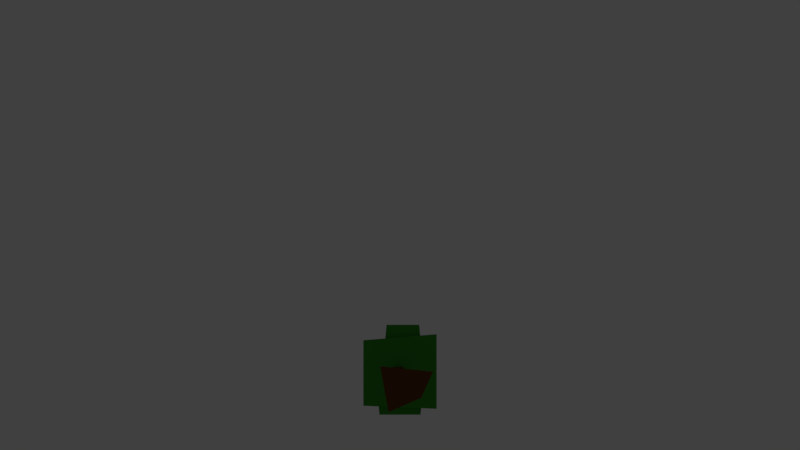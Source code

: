 # Source: tree1.blend  (saved by Blender 2.78.0; exported with 4.5.12 LTS)
import bpy
from mathutils import Matrix  # noqa: F401  (used for matrix-valued properties, if any)

bpy.ops.wm.read_factory_settings(use_empty=True)
scene = bpy.context.scene
scene.name = 'Scene'

# ---- collections
col_collection_1 = bpy.data.collections.new('Collection 1'); scene.collection.children.link(col_collection_1)

# ---- materials (node trees are filled in below, after node groups)
mat_green = bpy.data.materials.new('green')
mat_green.alpha_threshold = 0.0
mat_green.roughness = 0.5
mat_brown = bpy.data.materials.new('Brown')
mat_brown.alpha_threshold = 0.0
mat_brown.roughness = 0.5

# ---- material node trees
mat_green.use_nodes = True; mat_green.node_tree.nodes.clear()
_N = mat_green.node_tree.nodes; _L = mat_green.node_tree.links
n0 = _N.new('ShaderNodeOutputMaterial'); n0.name = 'Material Output'; n0.location = (300, 300)
n1 = _N.new('ShaderNodeBsdfDiffuse'); n1.name = 'Diffuse BSDF'; n1.location = (10, 300)
n1.inputs[0].default_value = (0.04508, 0.3108, 0.02456, 1.0)
_L.new(n1.outputs[0], n0.inputs[0])
n0.is_active_output = True
mat_brown.use_nodes = True; mat_brown.node_tree.nodes.clear()
_N = mat_brown.node_tree.nodes; _L = mat_brown.node_tree.links
n0 = _N.new('ShaderNodeOutputMaterial'); n0.name = 'Material Output'; n0.location = (300, 300)
n1 = _N.new('ShaderNodeBsdfDiffuse'); n1.name = 'Diffuse BSDF'; n1.location = (10, 300)
n1.inputs[0].default_value = (0.1237, 0.04826, 0.0116, 1.0)
_L.new(n1.outputs[0], n0.inputs[0])
n0.is_active_output = True

# ---- world
world_world = bpy.data.worlds.new('World'); scene.world = world_world
world_world.use_nodes = True; world_world.node_tree.nodes.clear()
_N = world_world.node_tree.nodes; _L = world_world.node_tree.links
n0 = _N.new('ShaderNodeOutputWorld'); n0.name = 'World Output'; n0.location = (300, 300)
n1 = _N.new('ShaderNodeBackground'); n1.name = 'Background'; n1.location = (10, 300)
n1.inputs[0].default_value = (0.05088, 0.05088, 0.05088, 1.0)
_L.new(n1.outputs[0], n0.inputs[0])
n0.is_active_output = True
world_world.color = (0.05088, 0.05088, 0.05088)
world_world.use_sun_shadow = False
world_world.sun_shadow_jitter_overblur = 0.0
world_world.cycles.sampling_method = 'MANUAL'

# ---- cameras
cam_camera_003 = bpy.data.cameras.new('Camera.003')
cam_camera_003.clip_end = 100.0
cam_camera_003.lens = 35.0
cam_camera_003.sensor_width = 32.0
cam_camera_003.sensor_height = 18.0
cam_camera_003.display_size = 2.0
cam_camera_003.dof.focus_distance = 0.0

# ---- lights
light_point = bpy.data.lights.new('Point', 'POINT')
light_point.transmission_factor = 0.0
light_point.energy = 100.0
light_point.shadow_buffer_clip_start = 0.5
light_point.shadow_soft_size = 0.1
light_point.shadow_maximum_resolution = 0.006
light_point.use_absolute_resolution = True

# ---- meshes
me_cube_030 = bpy.data.meshes.new('Cube.030')
me_cube_030.from_pydata([(-1.555, 3.238, 1.327), (-1.0, 5.238, 0.999), (-1.555, 3.238, -1.456), (-1.0, 5.238, -1.001), (1.555, 3.238, 1.583), (1.11, 5.112, 0.8359), (1.555, 3.238, -1.585), (0.679, 5.257, -0.9484), (-0.5727, 3.425, 1.962), (-0.5727, 4.71, 1.669), (-0.7055, 3.39, 0.5708), (-0.7055, 5.048, 0.5708), (0.819, 3.425, 1.962), (0.819, 4.71, 1.669), (0.9518, 3.39, 0.5708), (0.9518, 5.048, 0.5708), (0.8784, 3.439, -1.878), (0.6991, 4.668, -1.699), (1.046, 3.409, -0.121), (0.8326, 4.828, -0.3003), (-0.8784, 3.439, -1.878), (-0.6991, 4.668, -1.699), (-1.046, 3.409, -0.121), (-0.8326, 4.828, -0.3003), (-0.6866, 4.952, 0.6866), (-0.5567, 6.066, 0.5567), (-0.6866, 4.952, -0.6866), (-0.5567, 6.226, -0.5567), (0.6866, 4.952, 0.6866), (0.5567, 6.066, 0.5567), (0.6866, 4.952, -0.6866), (0.5567, 6.226, -0.5567), (-0.7699, -0.003787, 0.7458), (-0.3754, 1.076, 0.3754), (-0.447, -0.003787, -1.033), (-0.3754, 1.076, -0.3754), (1.286, -0.003787, 0.5356), (0.3754, 1.076, 0.3754), (0.8219, -0.003787, -0.4822), (0.3754, 1.076, -0.3754), (-0.2575, 3.681, 0.2575), (-0.2575, 3.681, -0.2575), (0.2575, 3.681, 0.2575), (0.2575, 3.681, -0.2575), (-0.5625, 0.518, 0.5824), (-0.4217, 0.4947, -0.727), (0.6152, 0.498, -0.4383), (0.7286, 0.4888, 0.4312), (0.2827, 1.801, -0.2827), (0.1076, 3.06, -0.254), (0.1076, 3.06, 0.1666), (0.2827, 1.801, 0.2827), (-0.2827, 1.801, 0.2827), (-0.313, 3.06, 0.1666), (-0.313, 3.06, -0.254), (-0.2827, 1.801, -0.2827)], [], [(0, 1, 3, 2), (2, 3, 7, 6), (6, 7, 5, 4), (4, 5, 1, 0), (2, 6, 4, 0), (7, 3, 1, 5), (8, 9, 11, 10), (10, 11, 15, 14), (14, 15, 13, 12), (12, 13, 9, 8), (10, 14, 12, 8), (15, 11, 9, 13), (16, 17, 19, 18), (18, 19, 23, 22), (22, 23, 21, 20), (20, 21, 17, 16), (18, 22, 20, 16), (23, 19, 17, 21), (24, 25, 27, 26), (26, 27, 31, 30), (30, 31, 29, 28), (28, 29, 25, 24), (26, 30, 28, 24), (31, 27, 25, 29), (44, 33, 35, 45), (45, 35, 39, 46), (46, 39, 37, 47), (47, 37, 33, 44), (34, 38, 36, 32), (50, 49, 43, 42), (43, 41, 40, 42), (54, 53, 40, 41), (53, 50, 42, 40), (49, 54, 41, 43), (36, 47, 44, 32), (38, 46, 47, 36), (34, 45, 46, 38), (32, 44, 45, 34), (39, 35, 55, 48), (48, 55, 54, 49), (33, 37, 51, 52), (52, 51, 50, 53), (35, 33, 52, 55), (55, 52, 53, 54), (37, 39, 48, 51), (51, 48, 49, 50)])
me_cube_030.polygons.foreach_set('material_index', [0, 0, 0, 0, 0, 0, 0, 0, 0, 0, 0, 0, 0, 0, 0, 0, 0, 0, 0, 0, 0, 0, 0, 0, 1, 1, 1, 1, 1, 1, 1, 1, 1, 1, 1, 1, 1, 1, 1, 1, 1, 1, 1, 1, 1, 1])
me_cube_030.materials.append(mat_green)
me_cube_030.materials.append(mat_brown)
me_cube_030.use_remesh_preserve_volume = False
me_cube_030.use_remesh_preserve_attributes = False
me_cube_030.use_mirror_vertex_groups = False
me_cube_030.update()

# ---- objects
ob_point = bpy.data.objects.new('Point', light_point)
ob_camera = bpy.data.objects.new('Camera', cam_camera_003)
ob_cube_001 = bpy.data.objects.new('Cube.001', me_cube_030)

# ---- transforms, parenting, visibility, modifiers, constraints
ob_point.location = (17.25, -4.767, 18.21)
ob_point.lineart.crease_threshold = 0.0
ob_camera.location = (0.0, -33.93, 6.215)
ob_camera.rotation_euler = (1.571, -0.0, -0.0)
ob_camera.lineart.crease_threshold = 0.0
ob_cube_001.location = (0.0, 0.0, 0.0)
ob_cube_001.lineart.crease_threshold = 0.0

# ---- collection membership
col_collection_1.objects.link(ob_point)
col_collection_1.objects.link(ob_camera)
col_collection_1.objects.link(ob_cube_001)

# ---- scene / render settings (as saved in the file)
scene.camera = ob_camera
scene.frame_start = 1; scene.frame_end = 250; scene.frame_set(1)
scene.render.engine = 'CYCLES'
scene.render.resolution_percentage = 50
scene.render.dither_intensity = 0.0
scene.cycles.use_denoising = False
scene.cycles.samples = 128
scene.cycles.sampling_pattern = 'TABULATED_SOBOL'
scene.cycles.light_sampling_threshold = 0.0
scene.cycles.use_adaptive_sampling = False
scene.cycles.use_light_tree = False
scene.cycles.blur_glossy = 0.0
scene.cycles.sample_clamp_indirect = 0.0
scene.view_settings.view_transform = 'Standard'
bpy.context.view_layer.update()
